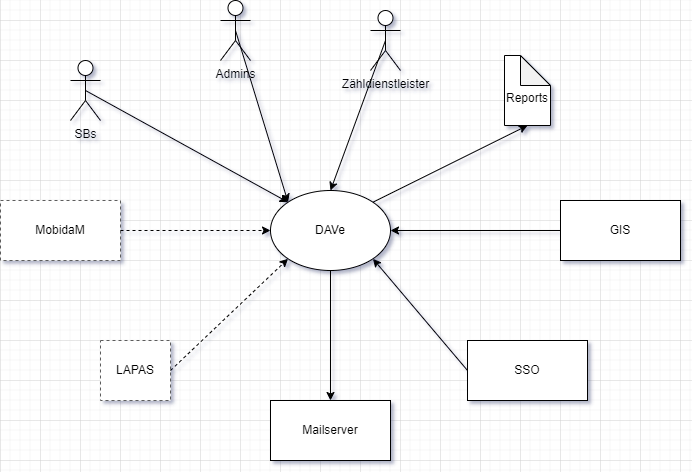

The diagram above was exported from draw.io. Its source (the exported page's mxGraphModel, read from the mxfile embedded in the PNG):
<mxGraphModel dx="1434" dy="844" grid="1" gridSize="10" guides="1" tooltips="1" connect="1" arrows="1" fold="1" page="1" pageScale="1" pageWidth="827" pageHeight="1169" math="0" shadow="0">
  <root>
    <mxCell id="0" />
    <mxCell id="1" parent="0" />
    <mxCell id="IG21ZQEu-t-MNCmBaNzP-1" value="DAVe" style="ellipse;whiteSpace=wrap;html=1;" parent="1" vertex="1">
      <mxGeometry x="350" y="290" width="120" height="80" as="geometry" />
    </mxCell>
    <mxCell id="IG21ZQEu-t-MNCmBaNzP-23" style="edgeStyle=orthogonalEdgeStyle;rounded=0;orthogonalLoop=1;jettySize=auto;html=1;exitX=0;exitY=0.5;exitDx=0;exitDy=0;entryX=1;entryY=0.5;entryDx=0;entryDy=0;" parent="1" source="IG21ZQEu-t-MNCmBaNzP-2" target="IG21ZQEu-t-MNCmBaNzP-1" edge="1">
      <mxGeometry relative="1" as="geometry" />
    </mxCell>
    <mxCell id="IG21ZQEu-t-MNCmBaNzP-2" value="GIS" style="rounded=0;whiteSpace=wrap;html=1;" parent="1" vertex="1">
      <mxGeometry x="640" y="300" width="120" height="60" as="geometry" />
    </mxCell>
    <mxCell id="IG21ZQEu-t-MNCmBaNzP-7" value="MobidaM" style="whiteSpace=wrap;html=1;dashed=1;strokeColor=#5C5C5C;" parent="1" vertex="1">
      <mxGeometry x="80" y="300" width="120" height="60" as="geometry" />
    </mxCell>
    <mxCell id="IG21ZQEu-t-MNCmBaNzP-13" value="Zähldienstleister" style="shape=umlActor;verticalLabelPosition=bottom;verticalAlign=top;html=1;outlineConnect=0;strokeColor=#000000;" parent="1" vertex="1">
      <mxGeometry x="450" y="110" width="30" height="60" as="geometry" />
    </mxCell>
    <mxCell id="IG21ZQEu-t-MNCmBaNzP-15" value="" style="endArrow=classic;html=1;rounded=0;exitX=0.5;exitY=0.5;exitDx=0;exitDy=0;exitPerimeter=0;entryX=0.5;entryY=0;entryDx=0;entryDy=0;" parent="1" source="IG21ZQEu-t-MNCmBaNzP-13" target="IG21ZQEu-t-MNCmBaNzP-1" edge="1">
      <mxGeometry width="50" height="50" relative="1" as="geometry">
        <mxPoint x="390" y="360" as="sourcePoint" />
        <mxPoint x="440" y="310" as="targetPoint" />
      </mxGeometry>
    </mxCell>
    <mxCell id="t3uPhrQFCUcgyT4z9Wk0-1" value="&lt;br&gt;Reports" style="shape=note;whiteSpace=wrap;html=1;backgroundOutline=1;darkOpacity=0.05;" parent="1" vertex="1">
      <mxGeometry x="584" y="155" width="46" height="70" as="geometry" />
    </mxCell>
    <mxCell id="t3uPhrQFCUcgyT4z9Wk0-2" value="SBs" style="shape=umlActor;verticalLabelPosition=bottom;verticalAlign=top;html=1;outlineConnect=0;strokeColor=#000000;" parent="1" vertex="1">
      <mxGeometry x="150" y="160" width="30" height="60" as="geometry" />
    </mxCell>
    <mxCell id="t3uPhrQFCUcgyT4z9Wk0-3" value="Admins" style="shape=umlActor;verticalLabelPosition=bottom;verticalAlign=top;html=1;outlineConnect=0;strokeColor=#000000;" parent="1" vertex="1">
      <mxGeometry x="300" y="100" width="30" height="60" as="geometry" />
    </mxCell>
    <mxCell id="t3uPhrQFCUcgyT4z9Wk0-4" value="" style="endArrow=classic;html=1;rounded=0;exitX=0.5;exitY=0.5;exitDx=0;exitDy=0;exitPerimeter=0;entryX=0;entryY=0;entryDx=0;entryDy=0;" parent="1" source="t3uPhrQFCUcgyT4z9Wk0-2" target="IG21ZQEu-t-MNCmBaNzP-1" edge="1">
      <mxGeometry width="50" height="50" relative="1" as="geometry">
        <mxPoint x="390" y="350" as="sourcePoint" />
        <mxPoint x="440" y="300" as="targetPoint" />
      </mxGeometry>
    </mxCell>
    <mxCell id="t3uPhrQFCUcgyT4z9Wk0-5" value="" style="endArrow=classic;html=1;rounded=0;exitX=0.5;exitY=0.5;exitDx=0;exitDy=0;exitPerimeter=0;entryX=0;entryY=0;entryDx=0;entryDy=0;" parent="1" source="t3uPhrQFCUcgyT4z9Wk0-3" target="IG21ZQEu-t-MNCmBaNzP-1" edge="1">
      <mxGeometry width="50" height="50" relative="1" as="geometry">
        <mxPoint x="390" y="350" as="sourcePoint" />
        <mxPoint x="440" y="300" as="targetPoint" />
      </mxGeometry>
    </mxCell>
    <mxCell id="OlQOdoBtAhzvypYqIIXE-1" value="" style="endArrow=classic;startArrow=none;html=1;rounded=0;exitX=1;exitY=0.5;exitDx=0;exitDy=0;entryX=0;entryY=0.5;entryDx=0;entryDy=0;dashed=1;startFill=0;" parent="1" source="IG21ZQEu-t-MNCmBaNzP-7" target="IG21ZQEu-t-MNCmBaNzP-1" edge="1">
      <mxGeometry width="50" height="50" relative="1" as="geometry">
        <mxPoint x="390" y="360" as="sourcePoint" />
        <mxPoint x="440" y="310" as="targetPoint" />
      </mxGeometry>
    </mxCell>
    <mxCell id="AJOC9Itu-oQmRMpcnGar-1" value="SSO" style="rounded=0;whiteSpace=wrap;html=1;" parent="1" vertex="1">
      <mxGeometry x="547" y="440" width="120" height="60" as="geometry" />
    </mxCell>
    <mxCell id="AJOC9Itu-oQmRMpcnGar-2" value="Mailserver" style="rounded=0;whiteSpace=wrap;html=1;" parent="1" vertex="1">
      <mxGeometry x="350" y="500" width="120" height="60" as="geometry" />
    </mxCell>
    <mxCell id="AJOC9Itu-oQmRMpcnGar-3" value="" style="endArrow=none;html=1;rounded=0;entryX=0;entryY=0.5;entryDx=0;entryDy=0;exitX=1;exitY=1;exitDx=0;exitDy=0;startArrow=classic;startFill=1;endFill=0;" parent="1" source="IG21ZQEu-t-MNCmBaNzP-1" target="AJOC9Itu-oQmRMpcnGar-1" edge="1">
      <mxGeometry width="50" height="50" relative="1" as="geometry">
        <mxPoint x="390" y="360" as="sourcePoint" />
        <mxPoint x="440" y="310" as="targetPoint" />
      </mxGeometry>
    </mxCell>
    <mxCell id="AJOC9Itu-oQmRMpcnGar-4" value="" style="endArrow=classic;html=1;rounded=0;entryX=0.5;entryY=0;entryDx=0;entryDy=0;exitX=0.5;exitY=1;exitDx=0;exitDy=0;" parent="1" source="IG21ZQEu-t-MNCmBaNzP-1" target="AJOC9Itu-oQmRMpcnGar-2" edge="1">
      <mxGeometry width="50" height="50" relative="1" as="geometry">
        <mxPoint x="390" y="360" as="sourcePoint" />
        <mxPoint x="440" y="310" as="targetPoint" />
      </mxGeometry>
    </mxCell>
    <mxCell id="AJOC9Itu-oQmRMpcnGar-7" value="" style="endArrow=classic;html=1;rounded=0;entryX=0.5;entryY=1;entryDx=0;entryDy=0;entryPerimeter=0;exitX=1;exitY=0;exitDx=0;exitDy=0;" parent="1" source="IG21ZQEu-t-MNCmBaNzP-1" target="t3uPhrQFCUcgyT4z9Wk0-1" edge="1">
      <mxGeometry width="50" height="50" relative="1" as="geometry">
        <mxPoint x="390" y="360" as="sourcePoint" />
        <mxPoint x="440" y="310" as="targetPoint" />
      </mxGeometry>
    </mxCell>
    <mxCell id="2XfQokDfek2AS1LCne_e-1" value="LAPAS" style="whiteSpace=wrap;html=1;dashed=1;strokeColor=#5C5C5C;" parent="1" vertex="1">
      <mxGeometry x="180" y="440" width="70" height="60" as="geometry" />
    </mxCell>
    <mxCell id="2XfQokDfek2AS1LCne_e-2" value="" style="endArrow=classic;html=1;rounded=0;dashed=1;exitX=1;exitY=0.5;exitDx=0;exitDy=0;entryX=0;entryY=1;entryDx=0;entryDy=0;" parent="1" source="2XfQokDfek2AS1LCne_e-1" target="IG21ZQEu-t-MNCmBaNzP-1" edge="1">
      <mxGeometry width="50" height="50" relative="1" as="geometry">
        <mxPoint x="310" y="510" as="sourcePoint" />
        <mxPoint x="377.57359312880726" y="368.2842712474618" as="targetPoint" />
      </mxGeometry>
    </mxCell>
  </root>
</mxGraphModel>